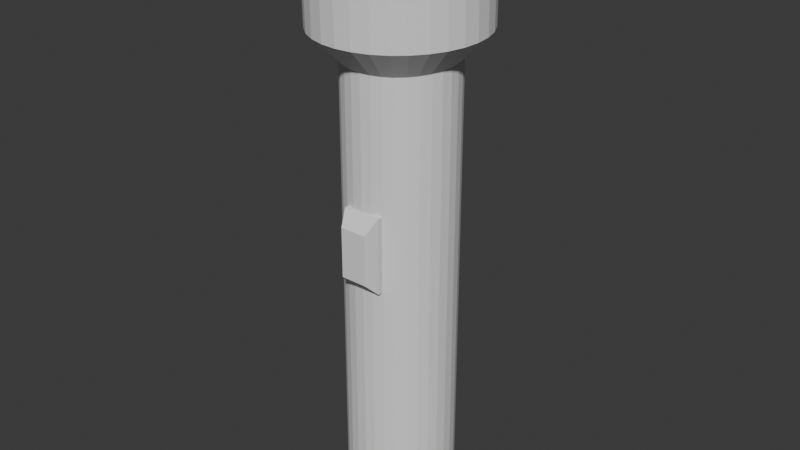 # Source: flashlight.blend  (saved by Blender 5.3.31; exported with 4.5.12 LTS)
import bpy
from mathutils import Matrix  # noqa: F401  (used for matrix-valued properties, if any)

bpy.ops.wm.read_factory_settings(use_empty=True)
scene = bpy.context.scene
scene.name = 'Scene'

# ---- collections
col_collection = bpy.data.collections.new('Collection'); scene.collection.children.link(col_collection)

# ---- world
world_world = bpy.data.worlds.new('World'); scene.world = world_world
world_world.use_nodes = True; world_world.node_tree.nodes.clear()
_N = world_world.node_tree.nodes; _L = world_world.node_tree.links
n0 = _N.new('ShaderNodeOutputWorld'); n0.name = 'World Output'; n0.location = (200, 100)
n1 = _N.new('ShaderNodeBackground'); n1.name = 'Background'; n1.location = (-200, 100)
n1.inputs[0].default_value = (0.05088, 0.05088, 0.05088, 1.0)
_L.new(n1.outputs[0], n0.inputs[0])
n0.is_active_output = True
world_world.color = (0.05088, 0.05088, 0.05088)
world_world.sun_shadow_jitter_overblur = 0.0

# ---- meshes
me_cylinder_001 = bpy.data.meshes.new('Cylinder.001')
me_cylinder_001.from_pydata([(0.0, 1.0, -0.3104), (0.0213, 0.9958, 9.0), (0.007394, -1.573, 10.4), (0.1951, 0.9808, -0.3104), (0.3, -1.544, 10.4), (-0.208, -1.265, 4.516), (0.5814, -1.459, 10.41), (-0.3365, -1.028, 4.279), (0.3827, 0.9239, -0.3104), (-0.208, -1.265, 5.431), (0.2261, 0.9756, 9.0), (-0.3365, -1.028, 5.669), (0.8407, -1.32, 10.41), (0.2843, -1.265, 4.516), (0.3663, -1.028, 4.279), (0.5556, 0.8315, -0.3104), (1.068, -1.133, 10.41), (0.2843, -1.265, 5.431), (0.4231, 0.9159, 9.0), (0.3663, -1.028, 5.669), (0.7071, 0.7071, -0.3104), (1.255, -0.9061, 10.41), (1.393, -0.6468, 10.42), (0.8315, 0.5556, -0.3104), (0.6046, 0.8189, 9.0), (1.479, -0.3655, 10.42), (1.507, -0.07289, 10.43), (0.9239, 0.3827, -0.3104), (0.7638, 0.6883, 9.0), (1.479, 0.2197, 10.43), (0.9808, 0.1951, -0.3104), (0.8943, 0.5292, 9.0), (1.0, 0.0, -0.3104), (1.393, 0.5011, 10.44), (1.255, 0.7604, 10.44), (0.9808, -0.1951, -0.3104), (0.9914, 0.3476, 9.0), (1.068, 0.9876, 10.45), (0.9239, -0.3827, -0.3104), (0.8407, 1.174, 10.45), (0.5814, 1.313, 10.45), (0.8315, -0.5556, -0.3104), (1.051, 0.1507, 9.0), (0.3, 1.398, 10.45), (0.7071, -0.7071, -0.3104), (1.071, -0.05418, 9.0), (0.007394, 1.427, 10.45), (-0.2852, 1.398, 10.45), (0.5556, -0.8315, -0.3104), (1.051, -0.259, 9.0), (-0.5666, 1.313, 10.45), (0.3827, -0.9239, -0.3104), (-0.826, 1.174, 10.45), (-1.053, 0.9876, 10.45), (0.1951, -0.9808, -0.3104), (0.9914, -0.456, 9.0), (0.0, -1.0, -0.3104), (-1.24, 0.7604, 10.44), (-1.378, 0.5011, 10.44), (0.8943, -0.6375, 9.0), (-0.1951, -0.9808, -0.3104), (-1.464, 0.2197, 10.43), (-0.3827, -0.9239, -0.3104), (-1.493, -0.07289, 10.43), (0.7638, -0.7966, 9.0), (-0.5556, -0.8315, -0.3104), (-1.464, -0.3655, 10.42), (-1.378, -0.6468, 10.42), (0.6046, -0.9272, 9.0), (-0.7071, -0.7071, -0.3104), (-1.24, -0.9061, 10.41), (-1.053, -1.133, 10.41), (-0.8315, -0.5556, -0.3104), (0.4231, -1.024, 9.0), (-0.826, -1.32, 10.41), (-0.9239, -0.3827, -0.3104), (-0.5666, -1.459, 10.41), (0.2261, -1.084, 9.0), (-0.9808, -0.1951, -0.3104), (-0.2852, -1.544, 10.4), (-1.0, 0.0, -0.3104), (0.0213, -1.104, 9.0), (-0.9808, 0.1951, -0.3104), (0.007394, -1.542, 8.547), (-0.1835, -1.084, 9.0), (-0.9239, 0.3827, -0.3104), (0.3, -1.514, 8.548), (-0.3805, -1.024, 9.0), (-0.8315, 0.5556, -0.3104), (-0.7071, 0.7071, -0.3104), (0.5814, -1.428, 8.549), (-0.5621, -0.9272, 9.0), (-0.5556, 0.8315, -0.3104), (0.8407, -1.29, 8.551), (-0.3827, 0.9239, -0.3104), (-0.7212, -0.7966, 9.0), (1.068, -1.103, 8.555), (-0.1951, 0.9808, -0.3104), (-0.8517, -0.6375, 9.0), (1.255, -0.8759, 8.558), (-0.9488, -0.456, 9.0), (1.393, -0.6166, 8.562), (-1.009, -0.259, 9.0), (1.479, -0.3353, 8.567), (-1.029, -0.05418, 9.0), (1.507, -0.04268, 8.572), (-1.009, 0.1507, 9.0), (1.479, 0.2499, 8.577), (-0.9488, 0.3476, 9.0), (1.393, 0.5313, 8.581), (-0.8517, 0.5292, 9.0), (1.255, 0.7906, 8.585), (-0.7212, 0.6883, 9.0), (1.068, 1.018, 8.589), (-0.5621, 0.8189, 9.0), (0.8407, 1.204, 8.592), (-0.3805, 0.9159, 9.0), (0.5814, 1.343, 8.594), (-0.1835, 0.9756, 9.0), (0.3, 1.428, 8.596), (0.007394, 1.457, 8.596), (-0.2852, 1.428, 8.596), (-0.5666, 1.343, 8.594), (-0.826, 1.204, 8.592), (-1.053, 1.018, 8.589), (-1.24, 0.7906, 8.585), (-1.378, 0.5313, 8.581), (-1.464, 0.2499, 8.577), (-1.493, -0.04268, 8.572), (-1.464, -0.3353, 8.567), (-1.378, -0.6166, 8.562), (-1.24, -0.8759, 8.558), (-1.053, -1.103, 8.555), (-0.826, -1.29, 8.551), (-0.5666, -1.428, 8.549), (-0.2852, -1.514, 8.548), (0.8943, 0.5292, 10.44), (-0.1835, -1.084, 10.41), (0.0213, -1.104, 10.41), (0.2261, -1.084, 10.41), (0.4231, 0.9159, 10.44), (0.6046, 0.8189, 10.44), (0.4231, -1.024, 10.41), (0.2261, 0.9756, 10.45), (0.6046, -0.9272, 10.41), (0.8943, -0.6375, 10.42), (0.7638, 0.6883, 10.44), (0.7638, -0.7966, 10.42), (1.071, -0.05418, 10.43), (1.051, -0.259, 10.43), (0.9914, 0.3476, 10.44), (1.051, 0.1507, 10.43), (0.9914, -0.456, 10.42), (-1.029, -0.05418, 10.43), (-0.9488, 0.3476, 10.44), (-1.009, 0.1507, 10.43), (-1.009, -0.259, 10.43), (-0.8517, 0.5292, 10.44), (-0.8517, -0.6375, 10.42), (-0.7212, 0.6883, 10.44), (-0.9488, -0.456, 10.42), (-0.3805, 0.9159, 10.44), (-0.5621, 0.8189, 10.44), (-0.5621, -0.9272, 10.41), (0.0213, 0.9958, 10.45), (-0.1835, 0.9756, 10.45), (-0.3805, -1.024, 10.41), (-0.7212, -0.7966, 10.42), (0.007394, 0.9993, 8.125), (0.0, 1.0, 8.127), (0.1951, 0.9808, 8.125), (0.2087, 0.9767, 8.122), (0.3827, 0.9239, 8.121), (0.4007, 0.9143, 8.117), (0.5556, 0.8315, 8.116), (0.5755, 0.8151, 8.11), (0.7071, 0.7071, 8.109), (0.7262, 0.6839, 8.102), (0.8315, 0.5556, 8.1), (0.8471, 0.5263, 8.093), (0.9239, 0.3827, 8.091), (0.9341, 0.3491, 8.083), (0.9808, 0.1951, 8.081), (0.9843, 0.1598, 8.073), (1.0, 0.0, 8.071), (0.9966, -0.03441, 8.064), (0.9808, -0.1951, 8.061), (0.9714, -0.226, 8.054), (0.9239, -0.3827, 8.052), (0.9103, -0.4082, 8.046), (0.8315, -0.5556, 8.043), (0.816, -0.5744, 8.038), (0.7071, -0.7071, 8.036), (0.6925, -0.7191, 8.032), (0.5556, -0.8315, 8.03), (0.5443, -0.8375, 8.028), (0.3827, -0.9239, 8.026), (0.3768, -0.9257, 8.025), (0.1957, -0.9806, 8.024), (0.1951, -0.9808, 8.024), (0.007394, -0.9993, 8.024), (0.0, -1.0, 8.026), (-0.1812, -0.9822, 8.026), (-0.1951, -0.9808, 8.028), (-0.3636, -0.9297, 8.029), (-0.3827, -0.9239, 8.033), (-0.5334, -0.8433, 8.035), (-0.5556, -0.8315, 8.04), (-0.6843, -0.7258, 8.041), (-0.7071, -0.7071, 8.047), (-0.8107, -0.5809, 8.049), (-0.8315, -0.5556, 8.056), (-0.9075, -0.4133, 8.058), (-0.9239, -0.3827, 8.066), (-0.9705, -0.229, 8.068), (-0.9808, -0.1951, 8.076), (-0.9966, -0.03465, 8.078), (-1.0, 0.0, 8.086), (-0.984, 0.1624, 8.088), (-0.9808, 0.1951, 8.095), (-0.9325, 0.3544, 8.098), (-0.9239, 0.3827, 8.104), (-0.8433, 0.5334, 8.107), (-0.8315, 0.5556, 8.112), (-0.7196, 0.6919, 8.114), (-0.7071, 0.7071, 8.118), (-0.566, 0.8229, 8.12), (-0.5556, 0.8315, 8.123), (-0.3886, 0.9207, 8.124), (-0.3827, 0.9239, 8.126), (-0.1951, 0.9808, 8.127), (-0.1947, 0.9808, 8.127), (0.1951, -0.9808, 4.279), (0.1951, -0.9808, 5.669), (0.3663, -0.9289, 5.669), (0.3663, -0.9289, 4.279), (0.0, -1.0, 4.279), (0.0, -1.0, 5.669), (-0.1951, -0.9808, 4.279), (-0.1951, -0.9808, 5.669), (-0.3365, -0.9379, 4.279), (-0.3365, -0.9379, 5.669)], [], [(170, 3, 0, 169, 168), (172, 8, 3, 170, 171), (174, 15, 8, 172, 173), (176, 20, 15, 174, 175), (177, 178, 23, 20, 176), (179, 180, 27, 23, 178), (181, 182, 30, 27, 180), (183, 184, 32, 30, 182), (185, 186, 35, 32, 184), (187, 188, 38, 35, 186), (189, 190, 41, 38, 188), (191, 192, 44, 41, 190), (193, 194, 48, 44, 192), (195, 196, 51, 48, 194), (232, 54, 51, 196, 197, 198, 199, 233, 234, 235), (236, 56, 54, 232), (233, 199, 200, 201, 237), (238, 60, 56, 236), (237, 201, 202, 203, 239), (239, 203, 204, 205, 62, 60, 238, 240, 241), (206, 207, 65, 62, 205), (208, 209, 69, 65, 207), (211, 72, 69, 209, 210), (213, 75, 72, 211, 212), (215, 78, 75, 213, 214), (217, 80, 78, 215, 216), (219, 82, 80, 217, 218), (221, 85, 82, 219, 220), (223, 88, 85, 221, 222), (225, 89, 88, 223, 224), (227, 92, 89, 225, 226), (229, 94, 92, 227, 228), (97, 94, 229, 230), (169, 0, 97, 230, 231), (94, 97, 0, 3, 8, 15, 20, 23, 27, 30, 32, 35, 38, 41, 44, 48, 51, 54, 56, 60, 62, 65, 69, 72, 75, 78, 80, 82, 85, 88, 89, 92), (146, 136, 34, 37, 39, 40, 43, 143, 140, 141), (164, 143, 43, 46, 47, 50, 52, 53, 57, 58, 61, 63, 66, 67, 70, 71, 74, 76, 79, 2, 4, 6, 12, 16, 21, 22, 25, 26, 29, 33, 34, 136, 150, 151, 148, 149, 152, 145, 147, 144, 142, 139, 138, 137, 166, 163, 167, 158, 160, 156, 153, 155, 154, 157, 159, 162, 161, 165), (199, 198, 86, 83, 200), (197, 90, 86, 198), (196, 195, 93, 90, 197), (194, 193, 96, 93, 195), (192, 191, 99, 96, 193), (190, 189, 101, 99, 191), (188, 187, 103, 101, 189), (186, 185, 105, 103, 187), (184, 183, 107, 105, 185), (182, 181, 109, 107, 183), (180, 179, 111, 109, 181), (178, 177, 113, 111, 179), (176, 175, 115, 113, 177), (174, 173, 117, 115, 175), (172, 171, 119, 117, 173), (170, 168, 120, 119, 171), (231, 121, 120, 168, 169), (228, 122, 121, 231, 230, 229), (226, 123, 122, 228, 227), (224, 124, 123, 226, 225), (222, 125, 124, 224, 223), (220, 126, 125, 222, 221), (218, 127, 126, 220, 219), (217, 216, 128, 127, 218), (215, 214, 129, 128, 216), (213, 212, 130, 129, 214), (211, 210, 131, 130, 212), (209, 208, 132, 131, 210), (207, 206, 133, 132, 208), (205, 204, 134, 133, 206), (203, 202, 135, 134, 204), (200, 83, 135, 202, 201), (2, 83, 86, 4), (79, 135, 83, 2), (4, 86, 90, 6), (6, 90, 93, 12), (12, 93, 96, 16), (16, 96, 99, 21), (21, 99, 101, 22), (22, 101, 103, 25), (25, 103, 105, 26), (26, 105, 107, 29), (29, 107, 109, 33), (33, 109, 111, 34), (34, 111, 113, 37), (37, 113, 115, 39), (39, 115, 117, 40), (40, 117, 119, 43), (43, 119, 120, 46), (46, 120, 121, 47), (47, 121, 122, 50), (50, 122, 123, 52), (52, 123, 124, 53), (53, 124, 125, 57), (57, 125, 126, 58), (58, 126, 127, 61), (61, 127, 128, 63), (63, 128, 129, 66), (66, 129, 130, 67), (67, 130, 131, 70), (70, 131, 132, 71), (71, 132, 133, 74), (74, 133, 134, 76), (76, 134, 135, 79), (164, 1, 10, 143), (143, 10, 18, 140), (140, 18, 24, 141), (141, 24, 28, 146), (28, 31, 136, 146), (136, 31, 36, 150), (150, 36, 42, 151), (151, 42, 45, 148), (148, 45, 49, 149), (149, 49, 55, 152), (152, 55, 59, 145), (145, 59, 64, 147), (147, 64, 68, 144), (144, 68, 73, 142), (142, 73, 77, 139), (139, 77, 81, 138), (138, 81, 84, 137), (137, 84, 87, 166), (166, 87, 91, 163), (163, 91, 95, 167), (167, 95, 98, 158), (158, 98, 100, 160), (160, 100, 102, 156), (156, 102, 104, 153), (153, 104, 106, 155), (155, 106, 108, 154), (154, 108, 110, 157), (157, 110, 112, 159), (159, 112, 114, 162), (162, 114, 116, 161), (161, 116, 118, 165), (165, 118, 1, 164), (68, 64, 59, 55, 49, 45, 42, 36, 31, 28, 24, 18, 10, 1, 118, 116, 114, 112, 110, 108, 106, 104, 102, 100, 98, 95, 91, 87, 84, 81, 77, 73), (5, 9, 11, 7), (17, 13, 14, 19), (7, 14, 13, 5), (19, 11, 9, 17), (14, 7, 240, 238, 236, 232, 235), (7, 11, 241, 240), (13, 17, 9, 5), (241, 11, 19, 234, 233, 237, 239), (234, 19, 14, 235)])
_uv = me_cylinder_001.uv_layers.new(name='UVMap')
_uv.uv.foreach_set('vector', [0.9688, 0.9845, 0.9688, 0.5, 1.0, 0.5, 1.0, 0.9846, 0.9988, 0.9846, 0.9375, 0.9843, 0.9375, 0.5, 0.9688, 0.5, 0.9688, 0.9845, 0.9665, 0.9844, 0.9062, 0.984, 0.9062, 0.5, 0.9375, 0.5, 0.9375, 0.9843, 0.9343, 0.9841, 0.875, 0.9837, 0.875, 0.5, 0.9062, 0.5, 0.9062, 0.984, 0.9021, 0.9838, 0.8702, 0.9833, 0.8438, 0.9832, 0.8438, 0.5, 0.875, 0.5, 0.875, 0.9837, 0.8385, 0.9828, 0.8125, 0.9827, 0.8125, 0.5, 0.8438, 0.5, 0.8438, 0.9832, 0.8069, 0.9823, 0.7812, 0.9822, 0.7812, 0.5, 0.8125, 0.5, 0.8125, 0.9827, 0.7756, 0.9818, 0.75, 0.9817, 0.75, 0.5, 0.7812, 0.5, 0.7812, 0.9822, 0.7445, 0.9813, 0.7188, 0.9811, 0.7188, 0.5, 0.75, 0.5, 0.75, 0.9817, 0.7136, 0.9808, 0.6875, 0.9806, 0.6875, 0.5, 0.7188, 0.5, 0.7188, 0.9811, 0.6829, 0.9803, 0.6562, 0.9802, 0.6562, 0.5, 0.6875, 0.5, 0.6875, 0.9806, 0.6524, 0.9799, 0.625, 0.9798, 0.625, 0.5, 0.6562, 0.5, 0.6562, 0.9802, 0.622, 0.9796, 0.5938, 0.9795, 0.5938, 0.5, 0.625, 0.5, 0.625, 0.9798, 0.5917, 0.9794, 0.5625, 0.9793, 0.5625, 0.5, 0.5938, 0.5, 0.5938, 0.9795, 0.5312, 0.7638, 0.5312, 0.5, 0.5625, 0.5, 0.5625, 0.9793, 0.5615, 0.9792, 0.5314, 0.9792, 0.5312, 0.9792, 0.5312, 0.8438, 0.5598, 0.8438, 0.5598, 0.7638, 0.5, 0.7638, 0.5, 0.5, 0.5312, 0.5, 0.5312, 0.7638, 0.5312, 0.8438, 0.5312, 0.9792, 0.5012, 0.9792, 0.5, 0.9792, 0.5, 0.8438, 0.4688, 0.7638, 0.4688, 0.5, 0.5, 0.5, 0.5, 0.7638, 0.5, 0.8438, 0.5, 0.9792, 0.471, 0.9793, 0.4688, 0.9794, 0.4688, 0.8437, 0.4688, 0.8437, 0.4688, 0.9794, 0.4407, 0.9795, 0.4375, 0.9797, 0.4375, 0.5, 0.4688, 0.5, 0.4688, 0.7638, 0.4452, 0.7638, 0.4452, 0.8437, 0.4103, 0.9797, 0.4062, 0.98, 0.4062, 0.5, 0.4375, 0.5, 0.4375, 0.9797, 0.3797, 0.9801, 0.375, 0.9804, 0.375, 0.5, 0.4062, 0.5, 0.4062, 0.98, 0.3438, 0.9809, 0.3438, 0.5, 0.375, 0.5, 0.375, 0.9804, 0.349, 0.9805, 0.3125, 0.9814, 0.3125, 0.5, 0.3438, 0.5, 0.3438, 0.9809, 0.318, 0.981, 0.2812, 0.9819, 0.2812, 0.5, 0.3125, 0.5, 0.3125, 0.9814, 0.2869, 0.9815, 0.25, 0.9824, 0.25, 0.5, 0.2812, 0.5, 0.2812, 0.9819, 0.2556, 0.982, 0.2188, 0.9829, 0.2188, 0.5, 0.25, 0.5, 0.25, 0.9824, 0.224, 0.9826, 0.1875, 0.9834, 0.1875, 0.5, 0.2188, 0.5, 0.2188, 0.9829, 0.1922, 0.9831, 0.1562, 0.9838, 0.1562, 0.5, 0.1875, 0.5, 0.1875, 0.9834, 0.1603, 0.9836, 0.125, 0.9842, 0.125, 0.5, 0.1562, 0.5, 0.1562, 0.9838, 0.1281, 0.984, 0.09375, 0.9844, 0.09375, 0.5, 0.125, 0.5, 0.125, 0.9842, 0.0959, 0.9843, 0.0625, 0.9846, 0.0625, 0.5, 0.09375, 0.5, 0.09375, 0.9844, 0.06357, 0.9845, 0.03125, 0.5, 0.0625, 0.5, 0.0625, 0.9846, 0.03125, 0.9846, 0.0, 0.9846, 0.0, 0.5, 0.03125, 0.5, 0.03125, 0.9846, 0.03119, 0.9846, 0.6582, 0.4717, 0.7032, 0.4854, 0.75, 0.49, 0.7968, 0.4854, 0.8418, 0.4717, 0.8833, 0.4496, 0.9197, 0.4197, 0.9496, 0.3833, 0.9717, 0.3418, 0.9854, 0.2968, 0.99, 0.25, 0.9854, 0.2032, 0.9717, 0.1582, 0.9496, 0.1167, 0.9197, 0.08029, 0.8833, 0.05045, 0.8418, 0.02827, 0.7968, 0.01461, 0.75, 0.01, 0.7032, 0.01461, 0.6582, 0.02827, 0.6167, 0.05045, 0.5803, 0.08029, 0.5504, 0.1167, 0.5283, 0.1582, 0.5146, 0.2032, 0.51, 0.25, 0.5146, 0.2968, 0.5283, 0.3418, 0.5504, 0.3833, 0.5803, 0.4197, 0.6167, 0.4496, 0.871, 0.1282, 0.8919, 0.1537, 0.9496, 0.1167, 0.9197, 0.08029, 0.8833, 0.05045, 0.8418, 0.02827, 0.7968, 0.01461, 0.785, 0.08221, 0.8165, 0.09177, 0.8456, 0.1073, 0.7522, 0.07898, 0.785, 0.08221, 0.7968, 0.01461, 0.75, 0.01, 0.7032, 0.01461, 0.6582, 0.02827, 0.6167, 0.05045, 0.5803, 0.08029, 0.5504, 0.1167, 0.5283, 0.1582, 0.5146, 0.2032, 0.51, 0.25, 0.5146, 0.2968, 0.5283, 0.3418, 0.5504, 0.3833, 0.5803, 0.4197, 0.6167, 0.4496, 0.6582, 0.4717, 0.7032, 0.4854, 0.75, 0.49, 0.7968, 0.4854, 0.8418, 0.4717, 0.8833, 0.4496, 0.9197, 0.4197, 0.9496, 0.3833, 0.9717, 0.3418, 0.9854, 0.2968, 0.99, 0.25, 0.9854, 0.2032, 0.9717, 0.1582, 0.9496, 0.1167, 0.8919, 0.1537, 0.9074, 0.1827, 0.917, 0.2142, 0.9202, 0.247, 0.917, 0.2798, 0.9074, 0.3113, 0.8919, 0.3404, 0.871, 0.3658, 0.8456, 0.3867, 0.8165, 0.4022, 0.785, 0.4118, 0.7522, 0.415, 0.7194, 0.4118, 0.6879, 0.4022, 0.6589, 0.3867, 0.6334, 0.3658, 0.6125, 0.3404, 0.597, 0.3113, 0.5875, 0.2798, 0.5842, 0.247, 0.5875, 0.2142, 0.597, 0.1827, 0.6125, 0.1537, 0.6334, 0.1282, 0.6589, 0.1073, 0.6879, 0.09177, 0.7194, 0.08221, 0.28, 0.4015, 0.2801, 0.4015, 0.2968, 0.4854, 0.25, 0.49, 0.25, 0.4045, 0.3091, 0.3927, 0.3418, 0.4717, 0.2968, 0.4854, 0.2801, 0.4015, 0.31, 0.3924, 0.3359, 0.3786, 0.3833, 0.4496, 0.3418, 0.4717, 0.3091, 0.3927, 0.3377, 0.3776, 0.3596, 0.3596, 0.4197, 0.4197, 0.3833, 0.4496, 0.3359, 0.3786, 0.362, 0.3577, 0.3794, 0.3365, 0.4496, 0.3833, 0.4197, 0.4197, 0.3596, 0.3596, 0.3819, 0.3334, 0.3945, 0.3098, 0.4717, 0.3418, 0.4496, 0.3833, 0.3794, 0.3365, 0.3966, 0.3057, 0.4042, 0.2807, 0.4854, 0.2968, 0.4717, 0.3418, 0.3945, 0.3098, 0.4057, 0.2757, 0.4083, 0.25, 0.49, 0.25, 0.4854, 0.2968, 0.4042, 0.2807, 0.4088, 0.2445, 0.4063, 0.2189, 0.4854, 0.2032, 0.49, 0.25, 0.4083, 0.25, 0.4057, 0.2132, 0.3983, 0.1886, 0.4717, 0.1582, 0.4854, 0.2032, 0.4063, 0.2189, 0.3966, 0.1832, 0.3844, 0.1602, 0.4496, 0.1167, 0.4717, 0.1582, 0.3983, 0.1886, 0.3819, 0.1555, 0.365, 0.135, 0.4197, 0.08029, 0.4496, 0.1167, 0.3844, 0.1602, 0.362, 0.1313, 0.3409, 0.114, 0.3833, 0.05045, 0.4197, 0.08029, 0.365, 0.135, 0.3377, 0.1113, 0.3129, 0.09809, 0.3418, 0.02827, 0.3833, 0.05045, 0.3409, 0.114, 0.31, 0.09654, 0.2822, 0.0881, 0.2968, 0.01461, 0.3418, 0.02827, 0.3129, 0.09809, 0.28, 0.08743, 0.25, 0.08447, 0.25, 0.01, 0.2968, 0.01461, 0.2822, 0.0881, 0.2177, 0.08742, 0.2032, 0.01461, 0.25, 0.01, 0.25, 0.08447, 0.2488, 0.08435, 0.1866, 0.09704, 0.1582, 0.02827, 0.2032, 0.01461, 0.2177, 0.08742, 0.2176, 0.08743, 0.1876, 0.09653, 0.1583, 0.1127, 0.1167, 0.05045, 0.1582, 0.02827, 0.1866, 0.09704, 0.1599, 0.1113, 0.1337, 0.1337, 0.08029, 0.08029, 0.1167, 0.05045, 0.1583, 0.1127, 0.1357, 0.1312, 0.1139, 0.1591, 0.05045, 0.1167, 0.08029, 0.08029, 0.1337, 0.1337, 0.1158, 0.1555, 0.09962, 0.1877, 0.02827, 0.1582, 0.05045, 0.1167, 0.1139, 0.1591, 0.101, 0.1832, 0.09138, 0.2184, 0.01461, 0.2032, 0.02827, 0.1582, 0.09962, 0.1877, 0.09189, 0.2132, 0.08882, 0.2444, 0.08936, 0.25, 0.01, 0.25, 0.01461, 0.2032, 0.09138, 0.2184, 0.09189, 0.2757, 0.09354, 0.2811, 0.01461, 0.2968, 0.01, 0.25, 0.08936, 0.25, 0.101, 0.3057, 0.1036, 0.3106, 0.02827, 0.3418, 0.01461, 0.2968, 0.09354, 0.2811, 0.1158, 0.3334, 0.1191, 0.3375, 0.05045, 0.3833, 0.02827, 0.3418, 0.1036, 0.3106, 0.1357, 0.3577, 0.1393, 0.3607, 0.08029, 0.4197, 0.05045, 0.3833, 0.1191, 0.3375, 0.1599, 0.3776, 0.1635, 0.3795, 0.1167, 0.4496, 0.08029, 0.4197, 0.1393, 0.3607, 0.1876, 0.3924, 0.1906, 0.3933, 0.1582, 0.4717, 0.1167, 0.4496, 0.1635, 0.3795, 0.2176, 0.4015, 0.2198, 0.4017, 0.2032, 0.4854, 0.1582, 0.4717, 0.1906, 0.3933, 0.25, 0.4045, 0.25, 0.49, 0.2032, 0.4854, 0.2198, 0.4017, 0.2488, 0.4046, 1.0, 0.5, 1.0, 0.8095, 0.9688, 0.8095, 0.9688, 0.5, 0.03125, 0.5, 0.03125, 0.8095, 0.0, 0.8095, 0.0, 0.5, 0.9688, 0.5, 0.9688, 0.8095, 0.9375, 0.8095, 0.9375, 0.5, 0.9375, 0.5, 0.9375, 0.8095, 0.9062, 0.8095, 0.9062, 0.5, 0.9062, 0.5, 0.9062, 0.8095, 0.875, 0.8095, 0.875, 0.5, 0.875, 0.5, 0.875, 0.8095, 0.8438, 0.8095, 0.8438, 0.5, 0.8438, 0.5, 0.8438, 0.8095, 0.8125, 0.8095, 0.8125, 0.5, 0.8125, 0.5, 0.8125, 0.8095, 0.7812, 0.8095, 0.7812, 0.5, 0.7812, 0.5, 0.7812, 0.8095, 0.75, 0.8095, 0.75, 0.5, 0.75, 0.5, 0.75, 0.8095, 0.7188, 0.8095, 0.7188, 0.5, 0.7188, 0.5, 0.7188, 0.8095, 0.6875, 0.8095, 0.6875, 0.5, 0.6875, 0.5, 0.6875, 0.8095, 0.6562, 0.8095, 0.6562, 0.5, 0.6562, 0.5, 0.6562, 0.8095, 0.625, 0.8095, 0.625, 0.5, 0.625, 0.5, 0.625, 0.8095, 0.5938, 0.8095, 0.5938, 0.5, 0.5938, 0.5, 0.5938, 0.8095, 0.5625, 0.8095, 0.5625, 0.5, 0.5625, 0.5, 0.5625, 0.8095, 0.5312, 0.8095, 0.5312, 0.5, 0.5312, 0.5, 0.5312, 0.8095, 0.5, 0.8095, 0.5, 0.5, 0.5, 0.5, 0.5, 0.8095, 0.4688, 0.8095, 0.4688, 0.5, 0.4688, 0.5, 0.4688, 0.8095, 0.4375, 0.8095, 0.4375, 0.5, 0.4375, 0.5, 0.4375, 0.8095, 0.4062, 0.8095, 0.4062, 0.5, 0.4062, 0.5, 0.4062, 0.8095, 0.375, 0.8095, 0.375, 0.5, 0.375, 0.5, 0.375, 0.8095, 0.3438, 0.8095, 0.3438, 0.5, 0.3438, 0.5, 0.3438, 0.8095, 0.3125, 0.8095, 0.3125, 0.5, 0.3125, 0.5, 0.3125, 0.8095, 0.2812, 0.8095, 0.2812, 0.5, 0.2812, 0.5, 0.2812, 0.8095, 0.25, 0.8095, 0.25, 0.5, 0.25, 0.5, 0.25, 0.8095, 0.2188, 0.8095, 0.2188, 0.5, 0.2188, 0.5, 0.2188, 0.8095, 0.1875, 0.8095, 0.1875, 0.5, 0.1875, 0.5, 0.1875, 0.8095, 0.1562, 0.8095, 0.1562, 0.5, 0.1562, 0.5, 0.1562, 0.8095, 0.125, 0.8095, 0.125, 0.5, 0.125, 0.5, 0.125, 0.8095, 0.09375, 0.8095, 0.09375, 0.5, 0.09375, 0.5, 0.09375, 0.8095, 0.0625, 0.8095, 0.0625, 0.5, 0.0625, 0.5, 0.0625, 0.8095, 0.03125, 0.8095, 0.03125, 0.5, 1.0, 0.741, 1.0, 0.5, 0.9688, 0.5, 0.9688, 0.7409, 0.9688, 0.7409, 0.9688, 0.5, 0.9375, 0.5, 0.9375, 0.7408, 0.9375, 0.7408, 0.9375, 0.5, 0.9062, 0.5, 0.9062, 0.7405, 0.9062, 0.7405, 0.9062, 0.5, 0.875, 0.5, 0.875, 0.7402, 0.875, 0.5, 0.8438, 0.5, 0.8438, 0.7397, 0.875, 0.7402, 0.8438, 0.7397, 0.8438, 0.5, 0.8125, 0.5, 0.8125, 0.7392, 0.8125, 0.7392, 0.8125, 0.5, 0.7812, 0.5, 0.7812, 0.7387, 0.7812, 0.7387, 0.7812, 0.5, 0.75, 0.5, 0.75, 0.7381, 0.75, 0.7381, 0.75, 0.5, 0.7188, 0.5, 0.7188, 0.7376, 0.7188, 0.7376, 0.7188, 0.5, 0.6875, 0.5, 0.6875, 0.7371, 0.6875, 0.7371, 0.6875, 0.5, 0.6562, 0.5, 0.6562, 0.7366, 0.6562, 0.7366, 0.6562, 0.5, 0.625, 0.5, 0.625, 0.7361, 0.625, 0.7361, 0.625, 0.5, 0.5938, 0.5, 0.5938, 0.7358, 0.5938, 0.7358, 0.5938, 0.5, 0.5625, 0.5, 0.5625, 0.7355, 0.5625, 0.7355, 0.5625, 0.5, 0.5312, 0.5, 0.5312, 0.7353, 0.5312, 0.7353, 0.5312, 0.5, 0.5, 0.5, 0.5, 0.7353, 0.5, 0.7353, 0.5, 0.5, 0.4688, 0.5, 0.4688, 0.7353, 0.4688, 0.7353, 0.4688, 0.5, 0.4375, 0.5, 0.4375, 0.7355, 0.4375, 0.7355, 0.4375, 0.5, 0.4062, 0.5, 0.4062, 0.7358, 0.4062, 0.7358, 0.4062, 0.5, 0.375, 0.5, 0.375, 0.7361, 0.375, 0.7361, 0.375, 0.5, 0.3438, 0.5, 0.3438, 0.7366, 0.3438, 0.7366, 0.3438, 0.5, 0.3125, 0.5, 0.3125, 0.7371, 0.3125, 0.7371, 0.3125, 0.5, 0.2812, 0.5, 0.2812, 0.7376, 0.2812, 0.7376, 0.2812, 0.5, 0.25, 0.5, 0.25, 0.7381, 0.25, 0.7381, 0.25, 0.5, 0.2188, 0.5, 0.2188, 0.7387, 0.2188, 0.7387, 0.2188, 0.5, 0.1875, 0.5, 0.1875, 0.7392, 0.1875, 0.7392, 0.1875, 0.5, 0.1562, 0.5, 0.1562, 0.7397, 0.1562, 0.7397, 0.1562, 0.5, 0.125, 0.5, 0.125, 0.7402, 0.125, 0.7402, 0.125, 0.5, 0.09375, 0.5, 0.09375, 0.7405, 0.09375, 0.7405, 0.09375, 0.5, 0.0625, 0.5, 0.0625, 0.7408, 0.0625, 0.7408, 0.0625, 0.5, 0.03125, 0.5, 0.03125, 0.7409, 0.03125, 0.7409, 0.03125, 0.5, 0.0, 0.5, 0.0, 0.741, 0.8833, 0.05045, 0.9197, 0.08029, 0.9496, 0.1167, 0.9717, 0.1582, 0.9854, 0.2032, 0.99, 0.25, 0.9854, 0.2968, 0.9717, 0.3418, 0.9496, 0.3833, 0.9197, 0.4197, 0.8833, 0.4496, 0.8418, 0.4717, 0.7968, 0.4854, 0.75, 0.49, 0.7032, 0.4854, 0.6582, 0.4717, 0.6167, 0.4496, 0.5803, 0.4197, 0.5504, 0.3833, 0.5283, 0.3418, 0.5146, 0.2968, 0.51, 0.25, 0.5146, 0.2032, 0.5283, 0.1582, 0.5504, 0.1167, 0.5803, 0.08029, 0.6167, 0.05045, 0.6582, 0.02827, 0.7032, 0.01461, 0.75, 0.01, 0.7968, 0.01461, 0.8418, 0.02827, 0.4177, 0.9386, 0.5823, 0.9386, 0.625, 1.0, 0.375, 1.0, 0.5823, 0.8114, 0.4177, 0.8114, 0.375, 0.6701, 0.625, 0.6701, 0.375, 1.0, 0.375, 0.6701, 0.4177, 0.8114, 0.4177, 0.9386, 0.625, 0.6701, 0.625, 1.0, 0.5823, 0.9386, 0.5823, 0.8114, 0.375, 0.6701, 0.125, 0.6435, 0.125, 0.6032, 0.1753, 0.6268, 0.2447, 0.6427, 0.3141, 0.6398, 0.375, 0.6175, 0.375, 0.1065, 0.625, 0.1065, 0.625, 0.1468, 0.375, 0.1468, 0.4177, 0.8114, 0.5823, 0.8114, 0.5823, 0.9386, 0.4177, 0.9386, 0.875, 0.6032, 0.875, 0.6435, 0.625, 0.6701, 0.625, 0.6175, 0.6859, 0.6398, 0.7553, 0.6427, 0.8247, 0.6268, 0.625, 0.6175, 0.625, 0.6701, 0.375, 0.6701, 0.375, 0.6175])
me_cylinder_001.materials.append(None)
me_cylinder_001.update()
me_cylinder_002 = bpy.data.meshes.new('Cylinder.002')
me_cylinder_002.from_pydata([(0.009268, -0.6969, -0.03617), (0.0, 1.0, -1.0), (0.1951, 0.9808, -1.0), (0.3827, 0.9239, -1.0), (0.1458, -0.6834, -0.03639), (0.5556, 0.8315, -1.0), (0.7071, 0.7071, -1.0), (0.2771, -0.6436, -0.03704), (0.8315, 0.5556, -1.0), (0.9239, 0.3827, -1.0), (0.3982, -0.5789, -0.03809), (0.9808, 0.1951, -1.0), (1.0, 0.0, -1.0), (0.5042, -0.4919, -0.03951), (0.9808, -0.1951, -1.0), (0.5913, -0.3858, -0.04124), (0.9239, -0.3827, -1.0), (0.8315, -0.5556, -1.0), (0.656, -0.2648, -0.04321), (0.7071, -0.7071, -1.0), (0.5556, -0.8315, -1.0), (0.3827, -0.9239, -1.0), (0.6958, -0.1335, -0.04534), (0.1951, -0.9808, -1.0), (0.7093, 0.00302, -0.04757), (0.0, -1.0, -1.0), (-0.1951, -0.9808, -1.0), (0.6958, 0.1396, -0.04979), (-0.3827, -0.9239, -1.0), (-0.5556, -0.8315, -1.0), (-0.7071, -0.7071, -1.0), (0.656, 0.2709, -0.05192), (-0.8315, -0.5556, -1.0), (-0.9239, -0.3827, -1.0), (0.5913, 0.3919, -0.05389), (-0.9808, -0.1951, -1.0), (-1.0, 0.0, -1.0), (0.5042, 0.4979, -0.05562), (-0.9808, 0.1951, -1.0), (-0.9239, 0.3827, -1.0), (0.3982, 0.585, -0.05704), (-0.8315, 0.5556, -1.0), (-0.7071, 0.7071, -1.0), (0.2771, 0.6496, -0.05809), (-0.5556, 0.8315, -1.0), (-0.3827, 0.9239, -1.0), (0.1458, 0.6895, -0.05874), (-0.1951, 0.9808, -1.0), (7.451e-09, 0.2341, 1.0), (0.009268, 0.7029, -0.05896), (0.0, 1.0, 0.2378), (0.04568, 0.2296, 1.0), (-0.1273, 0.6895, -0.05874), (0.1951, 0.9808, 0.2378), (-0.2586, 0.6496, -0.05809), (0.0896, 0.2163, 1.0), (0.3827, 0.9239, 0.2378), (0.1301, 0.1947, 1.0), (-0.3796, 0.585, -0.05704), (0.5556, 0.8315, 0.2378), (0.1656, 0.1656, 1.0), (-0.4857, 0.4979, -0.05562), (0.7071, 0.7071, 0.2378), (0.1947, 0.1301, 1.0), (-0.5728, 0.3919, -0.05389), (0.8315, 0.5556, 0.2378), (0.2163, 0.0896, 1.0), (-0.6374, 0.2709, -0.05192), (0.9239, 0.3827, 0.2378), (0.2296, 0.04568, 1.0), (-0.6773, 0.1396, -0.04979), (0.9808, 0.1951, 0.2378), (0.2341, -7.451e-09, 1.0), (-0.6907, 0.00302, -0.04757), (1.0, 0.0, 0.2378), (0.2296, -0.04568, 1.0), (-0.6773, -0.1335, -0.04534), (0.9808, -0.1951, 0.2378), (0.2163, -0.0896, 1.0), (-0.6374, -0.2648, -0.04321), (0.9239, -0.3827, 0.2378), (0.1947, -0.1301, 1.0), (-0.5728, -0.3858, -0.04124), (0.8315, -0.5556, 0.2378), (0.1656, -0.1656, 1.0), (-0.4857, -0.4919, -0.03951), (0.7071, -0.7071, 0.2378), (0.1301, -0.1947, 1.0), (-0.3796, -0.5789, -0.03809), (0.5556, -0.8315, 0.2378), (0.0896, -0.2163, 1.0), (-0.2586, -0.6436, -0.03704), (0.3827, -0.9239, 0.2378), (-0.1273, -0.6834, -0.03639), (0.04568, -0.2296, 1.0), (0.1951, -0.9808, 0.2378), (-7.451e-09, -0.2341, 1.0), (0.0, -1.0, 0.2378), (-0.04568, -0.2296, 1.0), (-0.1951, -0.9808, 0.2378), (-0.0896, -0.2163, 1.0), (-0.3827, -0.9239, 0.2378), (-0.1301, -0.1947, 1.0), (-0.5556, -0.8315, 0.2378), (-0.1656, -0.1656, 1.0), (-0.7071, -0.7071, 0.2378), (-0.1947, -0.1301, 1.0), (-0.8315, -0.5556, 0.2378), (-0.2163, -0.0896, 1.0), (-0.9239, -0.3827, 0.2378), (-0.2296, -0.04568, 1.0), (-0.9808, -0.1951, 0.2378), (-0.2341, 7.451e-09, 1.0), (-1.0, 0.0, 0.2378), (-0.2296, 0.04568, 1.0), (-0.9808, 0.1951, 0.2378), (-0.2163, 0.0896, 1.0), (-0.9239, 0.3827, 0.2378), (-0.1947, 0.1301, 1.0), (-0.8315, 0.5556, 0.2378), (-0.1656, 0.1656, 1.0), (-0.7071, 0.7071, 0.2378), (-0.1301, 0.1947, 1.0), (-0.5556, 0.8315, 0.2378), (-0.0896, 0.2163, 1.0), (-0.3827, 0.9239, 0.2378), (-0.04568, 0.2296, 1.0), (-0.1951, 0.9808, 0.2378), (0.5913, -0.4014, -1.0), (-0.1273, 0.6742, -1.0), (0.009268, 0.6876, -1.0), (0.1458, 0.6742, -1.0), (0.2771, -0.6593, -1.0), (0.3982, -0.5946, -1.0), (0.2771, 0.6343, -1.0), (0.1458, -0.6991, -1.0), (0.3982, 0.5696, -1.0), (0.5913, 0.3765, -1.0), (0.5042, -0.5075, -1.0), (0.5042, 0.4826, -1.0), (0.7093, -0.01248, -1.0), (0.6958, 0.1241, -1.0), (0.656, -0.2804, -1.0), (0.6958, -0.1491, -1.0), (0.656, 0.2554, -1.0), (-0.6907, -0.01248, -1.0), (-0.6374, -0.2804, -1.0), (-0.6773, -0.1491, -1.0), (-0.6773, 0.1241, -1.0), (-0.5728, -0.4014, -1.0), (-0.5728, 0.3765, -1.0), (-0.4857, -0.5075, -1.0), (-0.6374, 0.2554, -1.0), (-0.2586, -0.6593, -1.0), (-0.3796, -0.5946, -1.0), (-0.3796, 0.5696, -1.0), (0.009268, -0.7126, -1.0), (-0.1273, -0.6991, -1.0), (-0.2586, 0.6343, -1.0), (-0.4857, 0.4826, -1.0)], [], [(128, 17, 19, 20, 21, 23, 135, 132, 133, 138), (135, 23, 25, 26, 28, 29, 30, 32, 33, 35, 36, 38, 39, 41, 42, 44, 45, 47, 1, 2, 3, 5, 6, 8, 9, 11, 12, 14, 16, 17, 128, 142, 143, 140, 141, 144, 137, 139, 136, 134, 131, 130, 129, 158, 155, 159, 150, 152, 148, 145, 147, 146, 149, 151, 154, 153, 157, 156), (53, 50, 48, 51), (56, 53, 51, 55), (59, 56, 55, 57), (62, 59, 57, 60), (65, 62, 60, 63), (68, 65, 63, 66), (71, 68, 66, 69), (74, 71, 69, 72), (77, 74, 72, 75), (80, 77, 75, 78), (83, 80, 78, 81), (86, 83, 81, 84), (89, 86, 84, 87), (92, 89, 87, 90), (95, 92, 90, 94), (97, 95, 94, 96), (99, 97, 96, 98), (101, 99, 98, 100), (103, 101, 100, 102), (105, 103, 102, 104), (107, 105, 104, 106), (109, 107, 106, 108), (111, 109, 108, 110), (113, 111, 110, 112), (115, 113, 112, 114), (117, 115, 114, 116), (119, 117, 116, 118), (121, 119, 118, 120), (123, 121, 120, 122), (125, 123, 122, 124), (127, 125, 124, 126), (50, 127, 126, 48), (60, 57, 55, 51, 48, 126, 124, 122, 120, 118, 116, 114, 112, 110, 108, 106, 104, 102, 100, 98, 96, 94, 90, 87, 84, 81, 78, 75, 72, 69, 66, 63), (1, 50, 53, 2), (47, 127, 50, 1), (2, 53, 56, 3), (3, 56, 59, 5), (5, 59, 62, 6), (6, 62, 65, 8), (8, 65, 68, 9), (9, 68, 71, 11), (11, 71, 74, 12), (12, 74, 77, 14), (14, 77, 80, 16), (16, 80, 83, 17), (17, 83, 86, 19), (19, 86, 89, 20), (20, 89, 92, 21), (21, 92, 95, 23), (23, 95, 97, 25), (25, 97, 99, 26), (26, 99, 101, 28), (28, 101, 103, 29), (29, 103, 105, 30), (30, 105, 107, 32), (32, 107, 109, 33), (33, 109, 111, 35), (35, 111, 113, 36), (36, 113, 115, 38), (38, 115, 117, 39), (39, 117, 119, 41), (41, 119, 121, 42), (42, 121, 123, 44), (44, 123, 125, 45), (45, 125, 127, 47), (156, 0, 4, 135), (135, 4, 7, 132), (132, 7, 10, 133), (133, 10, 13, 138), (13, 15, 128, 138), (128, 15, 18, 142), (142, 18, 22, 143), (143, 22, 24, 140), (140, 24, 27, 141), (141, 27, 31, 144), (144, 31, 34, 137), (137, 34, 37, 139), (139, 37, 40, 136), (136, 40, 43, 134), (134, 43, 46, 131), (131, 46, 49, 130), (130, 49, 52, 129), (129, 52, 54, 158), (158, 54, 58, 155), (155, 58, 61, 159), (159, 61, 64, 150), (150, 64, 67, 152), (152, 67, 70, 148), (148, 70, 73, 145), (145, 73, 76, 147), (147, 76, 79, 146), (146, 79, 82, 149), (149, 82, 85, 151), (151, 85, 88, 154), (154, 88, 91, 153), (153, 91, 93, 157), (157, 93, 0, 156), (34, 31, 27, 24, 22, 18, 15, 13, 10, 7, 4, 0, 93, 91, 88, 85, 82, 79, 76, 73, 70, 67, 64, 61, 58, 54, 52, 49, 46, 43, 40, 37)])
_uv = me_cylinder_002.uv_layers.new(name='UVMap')
_uv.uv.foreach_set('vector', [0.8919, 0.1537, 0.9496, 0.1167, 0.9197, 0.08029, 0.8833, 0.05045, 0.8418, 0.02827, 0.7968, 0.01461, 0.785, 0.08221, 0.8165, 0.09177, 0.8456, 0.1073, 0.871, 0.1282, 0.785, 0.08221, 0.7968, 0.01461, 0.75, 0.01, 0.7032, 0.01461, 0.6582, 0.02827, 0.6167, 0.05045, 0.5803, 0.08029, 0.5504, 0.1167, 0.5283, 0.1582, 0.5146, 0.2032, 0.51, 0.25, 0.5146, 0.2968, 0.5283, 0.3418, 0.5504, 0.3833, 0.5803, 0.4197, 0.6167, 0.4496, 0.6582, 0.4717, 0.7032, 0.4854, 0.75, 0.49, 0.7968, 0.4854, 0.8418, 0.4717, 0.8833, 0.4496, 0.9197, 0.4197, 0.9496, 0.3833, 0.9717, 0.3418, 0.9854, 0.2968, 0.99, 0.25, 0.9854, 0.2032, 0.9717, 0.1582, 0.9496, 0.1167, 0.8919, 0.1537, 0.9074, 0.1827, 0.917, 0.2142, 0.9202, 0.247, 0.917, 0.2798, 0.9074, 0.3113, 0.8919, 0.3404, 0.871, 0.3658, 0.8456, 0.3867, 0.8165, 0.4022, 0.785, 0.4118, 0.7522, 0.415, 0.7194, 0.4118, 0.6879, 0.4022, 0.6589, 0.3867, 0.6334, 0.3658, 0.6125, 0.3404, 0.597, 0.3113, 0.5875, 0.2798, 0.5842, 0.247, 0.5875, 0.2142, 0.597, 0.1827, 0.6125, 0.1537, 0.6334, 0.1282, 0.6589, 0.1073, 0.6879, 0.09177, 0.7194, 0.08221, 0.7522, 0.07898, 0.2968, 0.4854, 0.25, 0.49, 0.25, 0.3062, 0.261, 0.3051, 0.3418, 0.4717, 0.2968, 0.4854, 0.261, 0.3051, 0.2715, 0.3019, 0.3833, 0.4496, 0.3418, 0.4717, 0.2715, 0.3019, 0.2812, 0.2967, 0.4197, 0.4197, 0.3833, 0.4496, 0.2812, 0.2967, 0.2897, 0.2897, 0.4496, 0.3833, 0.4197, 0.4197, 0.2897, 0.2897, 0.2967, 0.2812, 0.4717, 0.3418, 0.4496, 0.3833, 0.2967, 0.2812, 0.3019, 0.2715, 0.4854, 0.2968, 0.4717, 0.3418, 0.3019, 0.2715, 0.3051, 0.261, 0.49, 0.25, 0.4854, 0.2968, 0.3051, 0.261, 0.3062, 0.25, 0.4854, 0.2032, 0.49, 0.25, 0.3062, 0.25, 0.3051, 0.239, 0.4717, 0.1582, 0.4854, 0.2032, 0.3051, 0.239, 0.3019, 0.2285, 0.4496, 0.1167, 0.4717, 0.1582, 0.3019, 0.2285, 0.2967, 0.2188, 0.4197, 0.08029, 0.4496, 0.1167, 0.2967, 0.2188, 0.2897, 0.2103, 0.3833, 0.05045, 0.4197, 0.08029, 0.2897, 0.2103, 0.2812, 0.2033, 0.3418, 0.02827, 0.3833, 0.05045, 0.2812, 0.2033, 0.2715, 0.1981, 0.2968, 0.01461, 0.3418, 0.02827, 0.2715, 0.1981, 0.261, 0.1949, 0.25, 0.01, 0.2968, 0.01461, 0.261, 0.1949, 0.25, 0.1938, 0.2032, 0.01461, 0.25, 0.01, 0.25, 0.1938, 0.239, 0.1949, 0.1582, 0.02827, 0.2032, 0.01461, 0.239, 0.1949, 0.2285, 0.1981, 0.1167, 0.05045, 0.1582, 0.02827, 0.2285, 0.1981, 0.2188, 0.2033, 0.08029, 0.08029, 0.1167, 0.05045, 0.2188, 0.2033, 0.2103, 0.2103, 0.05045, 0.1167, 0.08029, 0.08029, 0.2103, 0.2103, 0.2033, 0.2188, 0.02827, 0.1582, 0.05045, 0.1167, 0.2033, 0.2188, 0.1981, 0.2285, 0.01461, 0.2032, 0.02827, 0.1582, 0.1981, 0.2285, 0.1949, 0.239, 0.01, 0.25, 0.01461, 0.2032, 0.1949, 0.239, 0.1938, 0.25, 0.01461, 0.2968, 0.01, 0.25, 0.1938, 0.25, 0.1949, 0.261, 0.02827, 0.3418, 0.01461, 0.2968, 0.1949, 0.261, 0.1981, 0.2715, 0.05045, 0.3833, 0.02827, 0.3418, 0.1981, 0.2715, 0.2033, 0.2812, 0.08029, 0.4197, 0.05045, 0.3833, 0.2033, 0.2812, 0.2103, 0.2897, 0.1167, 0.4496, 0.08029, 0.4197, 0.2103, 0.2897, 0.2188, 0.2967, 0.1582, 0.4717, 0.1167, 0.4496, 0.2188, 0.2967, 0.2285, 0.3019, 0.2032, 0.4854, 0.1582, 0.4717, 0.2285, 0.3019, 0.239, 0.3051, 0.25, 0.49, 0.2032, 0.4854, 0.239, 0.3051, 0.25, 0.3062, 0.2897, 0.2897, 0.2812, 0.2967, 0.2715, 0.3019, 0.261, 0.3051, 0.25, 0.3062, 0.239, 0.3051, 0.2285, 0.3019, 0.2188, 0.2967, 0.2103, 0.2897, 0.2033, 0.2812, 0.1981, 0.2715, 0.1949, 0.261, 0.1938, 0.25, 0.1949, 0.239, 0.1981, 0.2285, 0.2033, 0.2188, 0.2103, 0.2103, 0.2188, 0.2033, 0.2285, 0.1981, 0.239, 0.1949, 0.25, 0.1938, 0.261, 0.1949, 0.2715, 0.1981, 0.2812, 0.2033, 0.2897, 0.2103, 0.2967, 0.2188, 0.3019, 0.2285, 0.3051, 0.239, 0.3062, 0.25, 0.3051, 0.261, 0.3019, 0.2715, 0.2967, 0.2812, 1.0, 0.5, 1.0, 0.8095, 0.9688, 0.8095, 0.9688, 0.5, 0.03125, 0.5, 0.03125, 0.8095, 0.0, 0.8095, 0.0, 0.5, 0.9688, 0.5, 0.9688, 0.8095, 0.9375, 0.8095, 0.9375, 0.5, 0.9375, 0.5, 0.9375, 0.8095, 0.9062, 0.8095, 0.9062, 0.5, 0.9062, 0.5, 0.9062, 0.8095, 0.875, 0.8095, 0.875, 0.5, 0.875, 0.5, 0.875, 0.8095, 0.8438, 0.8095, 0.8438, 0.5, 0.8438, 0.5, 0.8438, 0.8095, 0.8125, 0.8095, 0.8125, 0.5, 0.8125, 0.5, 0.8125, 0.8095, 0.7812, 0.8095, 0.7812, 0.5, 0.7812, 0.5, 0.7812, 0.8095, 0.75, 0.8095, 0.75, 0.5, 0.75, 0.5, 0.75, 0.8095, 0.7188, 0.8095, 0.7188, 0.5, 0.7188, 0.5, 0.7188, 0.8095, 0.6875, 0.8095, 0.6875, 0.5, 0.6875, 0.5, 0.6875, 0.8095, 0.6562, 0.8095, 0.6562, 0.5, 0.6562, 0.5, 0.6562, 0.8095, 0.625, 0.8095, 0.625, 0.5, 0.625, 0.5, 0.625, 0.8095, 0.5938, 0.8095, 0.5938, 0.5, 0.5938, 0.5, 0.5938, 0.8095, 0.5625, 0.8095, 0.5625, 0.5, 0.5625, 0.5, 0.5625, 0.8095, 0.5312, 0.8095, 0.5312, 0.5, 0.5312, 0.5, 0.5312, 0.8095, 0.5, 0.8095, 0.5, 0.5, 0.5, 0.5, 0.5, 0.8095, 0.4688, 0.8095, 0.4688, 0.5, 0.4688, 0.5, 0.4688, 0.8095, 0.4375, 0.8095, 0.4375, 0.5, 0.4375, 0.5, 0.4375, 0.8095, 0.4062, 0.8095, 0.4062, 0.5, 0.4062, 0.5, 0.4062, 0.8095, 0.375, 0.8095, 0.375, 0.5, 0.375, 0.5, 0.375, 0.8095, 0.3438, 0.8095, 0.3438, 0.5, 0.3438, 0.5, 0.3438, 0.8095, 0.3125, 0.8095, 0.3125, 0.5, 0.3125, 0.5, 0.3125, 0.8095, 0.2812, 0.8095, 0.2812, 0.5, 0.2812, 0.5, 0.2812, 0.8095, 0.25, 0.8095, 0.25, 0.5, 0.25, 0.5, 0.25, 0.8095, 0.2188, 0.8095, 0.2188, 0.5, 0.2188, 0.5, 0.2188, 0.8095, 0.1875, 0.8095, 0.1875, 0.5, 0.1875, 0.5, 0.1875, 0.8095, 0.1562, 0.8095, 0.1562, 0.5, 0.1562, 0.5, 0.1562, 0.8095, 0.125, 0.8095, 0.125, 0.5, 0.125, 0.5, 0.125, 0.8095, 0.09375, 0.8095, 0.09375, 0.5, 0.09375, 0.5, 0.09375, 0.8095, 0.0625, 0.8095, 0.0625, 0.5, 0.0625, 0.5, 0.0625, 0.8095, 0.03125, 0.8095, 0.03125, 0.5, 1.0, 0.741, 1.0, 0.5, 0.9688, 0.5, 0.9688, 0.7409, 0.9688, 0.7409, 0.9688, 0.5, 0.9375, 0.5, 0.9375, 0.7408, 0.9375, 0.7408, 0.9375, 0.5, 0.9062, 0.5, 0.9062, 0.7405, 0.9062, 0.7405, 0.9062, 0.5, 0.875, 0.5, 0.875, 0.7402, 0.875, 0.5, 0.8438, 0.5, 0.8438, 0.7397, 0.875, 0.7402, 0.8438, 0.7397, 0.8438, 0.5, 0.8125, 0.5, 0.8125, 0.7392, 0.8125, 0.7392, 0.8125, 0.5, 0.7812, 0.5, 0.7812, 0.7387, 0.7812, 0.7387, 0.7812, 0.5, 0.75, 0.5, 0.75, 0.7381, 0.75, 0.7381, 0.75, 0.5, 0.7188, 0.5, 0.7188, 0.7376, 0.7188, 0.7376, 0.7188, 0.5, 0.6875, 0.5, 0.6875, 0.7371, 0.6875, 0.7371, 0.6875, 0.5, 0.6562, 0.5, 0.6562, 0.7366, 0.6562, 0.7366, 0.6562, 0.5, 0.625, 0.5, 0.625, 0.7361, 0.625, 0.7361, 0.625, 0.5, 0.5938, 0.5, 0.5938, 0.7358, 0.5938, 0.7358, 0.5938, 0.5, 0.5625, 0.5, 0.5625, 0.7355, 0.5625, 0.7355, 0.5625, 0.5, 0.5312, 0.5, 0.5312, 0.7353, 0.5312, 0.7353, 0.5312, 0.5, 0.5, 0.5, 0.5, 0.7353, 0.5, 0.7353, 0.5, 0.5, 0.4688, 0.5, 0.4688, 0.7353, 0.4688, 0.7353, 0.4688, 0.5, 0.4375, 0.5, 0.4375, 0.7355, 0.4375, 0.7355, 0.4375, 0.5, 0.4062, 0.5, 0.4062, 0.7358, 0.4062, 0.7358, 0.4062, 0.5, 0.375, 0.5, 0.375, 0.7361, 0.375, 0.7361, 0.375, 0.5, 0.3438, 0.5, 0.3438, 0.7366, 0.3438, 0.7366, 0.3438, 0.5, 0.3125, 0.5, 0.3125, 0.7371, 0.3125, 0.7371, 0.3125, 0.5, 0.2812, 0.5, 0.2812, 0.7376, 0.2812, 0.7376, 0.2812, 0.5, 0.25, 0.5, 0.25, 0.7381, 0.25, 0.7381, 0.25, 0.5, 0.2188, 0.5, 0.2188, 0.7387, 0.2188, 0.7387, 0.2188, 0.5, 0.1875, 0.5, 0.1875, 0.7392, 0.1875, 0.7392, 0.1875, 0.5, 0.1562, 0.5, 0.1562, 0.7397, 0.1562, 0.7397, 0.1562, 0.5, 0.125, 0.5, 0.125, 0.7402, 0.125, 0.7402, 0.125, 0.5, 0.09375, 0.5, 0.09375, 0.7405, 0.09375, 0.7405, 0.09375, 0.5, 0.0625, 0.5, 0.0625, 0.7408, 0.0625, 0.7408, 0.0625, 0.5, 0.03125, 0.5, 0.03125, 0.7409, 0.03125, 0.7409, 0.03125, 0.5, 0.0, 0.5, 0.0, 0.741, 0.9496, 0.1167, 0.9717, 0.1582, 0.9854, 0.2032, 0.99, 0.25, 0.9854, 0.2968, 0.9717, 0.3418, 0.9496, 0.3833, 0.9197, 0.4197, 0.8833, 0.4496, 0.8418, 0.4717, 0.7968, 0.4854, 0.75, 0.49, 0.7032, 0.4854, 0.6582, 0.4717, 0.6167, 0.4496, 0.5803, 0.4197, 0.5504, 0.3833, 0.5283, 0.3418, 0.5146, 0.2968, 0.51, 0.25, 0.5146, 0.2032, 0.5283, 0.1582, 0.5504, 0.1167, 0.5803, 0.08029, 0.6167, 0.05045, 0.6582, 0.02827, 0.7032, 0.01461, 0.75, 0.01, 0.7968, 0.01461, 0.8418, 0.02827, 0.8833, 0.05045, 0.9197, 0.08029])
me_cylinder_002.materials.append(None)
me_cylinder_002.update()
me_cube_001 = bpy.data.meshes.new('Cube.001')
me_cube_001.from_pydata([(-0.8908, 1.0, -1.0), (-0.8908, 1.0, 0.39), (-0.188, 1.0, -1.0), (-0.188, 1.0, 0.39), (-0.7623, 0.4422, -0.7623), (-0.8908, 0.6798, -1.0), (-0.7623, 0.4422, 0.1523), (-0.8908, 0.6798, 0.39), (-0.27, 0.4422, -0.7623), (-0.188, 0.6798, -1.0), (-0.27, 0.4422, 0.1523), (-0.188, 0.6798, 0.39)], [], [(0, 1, 3, 2), (4, 6, 7, 5), (10, 8, 9, 11), (5, 9, 8, 4), (11, 7, 6, 10), (0, 2, 9, 5), (5, 7, 1, 0), (8, 10, 6, 4), (3, 1, 7, 11), (2, 3, 11, 9)])
_uv = me_cube_001.uv_layers.new(name='UVMap')
_uv.uv.foreach_set('vector', [0.375, 0.25, 0.625, 0.25, 0.625, 0.5, 0.375, 0.5, 0.4177, 0.9386, 0.5823, 0.9386, 0.625, 1.0, 0.375, 1.0, 0.5823, 0.8114, 0.4177, 0.8114, 0.375, 0.6701, 0.625, 0.6701, 0.375, 1.0, 0.375, 0.6701, 0.4177, 0.8114, 0.4177, 0.9386, 0.625, 0.6701, 0.625, 1.0, 0.5823, 0.9386, 0.5823, 0.8114, 0.125, 0.5, 0.375, 0.5, 0.375, 0.6701, 0.125, 0.6435, 0.375, 0.1065, 0.625, 0.1065, 0.625, 0.25, 0.375, 0.25, 0.4177, 0.8114, 0.5823, 0.8114, 0.5823, 0.9386, 0.4177, 0.9386, 0.625, 0.5, 0.875, 0.5, 0.875, 0.6435, 0.625, 0.6701, 0.375, 0.5, 0.625, 0.5, 0.625, 0.6701, 0.375, 0.6701])
me_cube_001.update()

# ---- objects
ob_cylinder = bpy.data.objects.new('Cylinder', me_cylinder_001)
ob_cylinder_001 = bpy.data.objects.new('Cylinder.001', me_cylinder_002)
ob_cube = bpy.data.objects.new('Cube', me_cube_001)

# ---- transforms, parenting, visibility, modifiers, constraints
ob_cylinder.location = (-1.078, 0.0, -4.451)
ob_cylinder_001.location = (-1.071, -0.04849, 4.477)
ob_cylinder_001.rotation_euler = (-3.125, -0.0, 0.0)
ob_cylinder_001.scale = (1.5, 1.5, 1.5)
ob_cube.location = (-0.5238, -1.708, 0.8275)

# ---- collection membership
col_collection.objects.link(ob_cylinder)
col_collection.objects.link(ob_cylinder_001)
col_collection.objects.link(ob_cube)

# ---- scene / render settings (as saved in the file)
scene.frame_start = 1; scene.frame_end = 250; scene.frame_set(1)
scene.render.engine = 'BLENDER_EEVEE_NEXT'
scene.render.bake_bias = 0.0
scene.render.bake_samples = 0
scene.render.compositor_device = 'GPU'
scene.eevee.use_volume_custom_range = False
scene.eevee.fast_gi_thickness_near = 0.1
scene.eevee.fast_gi_thickness_far = 0.0
scene.eevee.ray_tracing_options.screen_trace_thickness = 0.1
bpy.context.view_layer.update()

# ---- added for rendering (the .blend has no active camera and no usable light): camera, sun
cam_auto = bpy.data.cameras.new('AutoCamera')
cam_auto.lens = 50.0
cam_auto.sensor_width = 36.0
cam_auto.clip_end = 1000.0
ob_auto_camera = bpy.data.objects.new('AutoCamera', cam_auto)
scene.collection.objects.link(ob_auto_camera)
ob_auto_camera.location = (9.64494, -12.9073, 9.19233)
ob_auto_camera.rotation_euler = (1.09748, -7.21219e-08, 0.694738)
scene.camera = ob_auto_camera
light_auto_sun = bpy.data.lights.new('AutoSun', 'SUN')
light_auto_sun.energy = 3.0
light_auto_sun.angle = 0.0523599
ob_auto_sun = bpy.data.objects.new('AutoSun', light_auto_sun)
scene.collection.objects.link(ob_auto_sun)
ob_auto_sun.rotation_euler = (0.872665, 0.174533, 0.523599)
bpy.context.view_layer.update()
